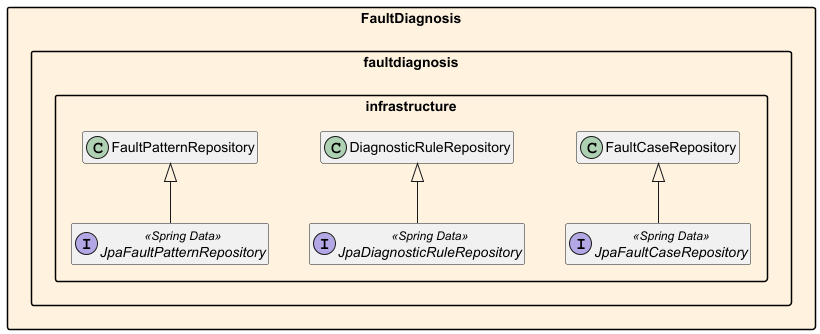

The diagram above was rendered by PlantUML. Its source (embedded in the PNG):
@startuml Reliant_FaultDiagnosis_Infrastructure
skinparam packageStyle rectangle
skinparam classAttributeIconSize 0
skinparam linetype ortho
skinparam nodesep 40
skinparam ranksep 60
hide empty members


package "FaultDiagnosis" #FFF3E0 {


    package "faultdiagnosis.infrastructure" {
        interface JpaFaultCaseRepository <<Spring Data>>
        interface JpaDiagnosticRuleRepository <<Spring Data>>
        interface JpaFaultPatternRepository <<Spring Data>>
        FaultCaseRepository <|-- JpaFaultCaseRepository
        DiagnosticRuleRepository <|-- JpaDiagnosticRuleRepository
        FaultPatternRepository <|-- JpaFaultPatternRepository
    }


}

@enduml